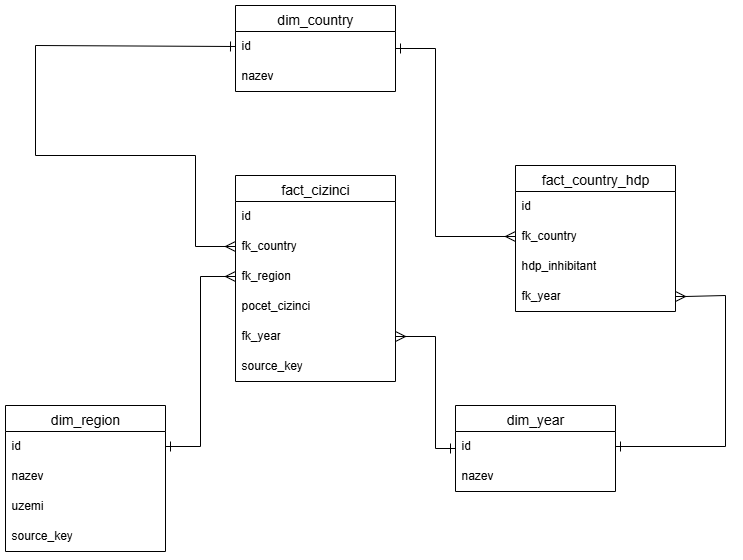

The diagram above was exported from draw.io. Its source (the exported page's mxGraphModel, read from the mxfile embedded in the PNG):
<mxGraphModel dx="1326" dy="763" grid="1" gridSize="10" guides="1" tooltips="1" connect="1" arrows="1" fold="1" page="1" pageScale="1" pageWidth="850" pageHeight="1100" math="0" shadow="0" extFonts="Permanent Marker^https://fonts.googleapis.com/css?family=Permanent+Marker">
  <root>
    <mxCell id="0" />
    <mxCell id="1" parent="0" />
    <mxCell id="nx5UiwJ0fyJJrRlaB7p3-1" value="fact_cizinci" style="swimlane;fontStyle=0;childLayout=stackLayout;horizontal=1;startSize=26;horizontalStack=0;resizeParent=1;resizeParentMax=0;resizeLast=0;collapsible=1;marginBottom=0;align=center;fontSize=14;" vertex="1" parent="1">
      <mxGeometry x="290" y="200" width="160" height="206" as="geometry" />
    </mxCell>
    <mxCell id="nx5UiwJ0fyJJrRlaB7p3-2" value="id" style="text;strokeColor=none;fillColor=none;spacingLeft=4;spacingRight=4;overflow=hidden;rotatable=0;points=[[0,0.5],[1,0.5]];portConstraint=eastwest;fontSize=12;whiteSpace=wrap;html=1;" vertex="1" parent="nx5UiwJ0fyJJrRlaB7p3-1">
      <mxGeometry y="26" width="160" height="30" as="geometry" />
    </mxCell>
    <mxCell id="nx5UiwJ0fyJJrRlaB7p3-3" value="fk_country" style="text;strokeColor=none;fillColor=none;spacingLeft=4;spacingRight=4;overflow=hidden;rotatable=0;points=[[0,0.5],[1,0.5]];portConstraint=eastwest;fontSize=12;whiteSpace=wrap;html=1;" vertex="1" parent="nx5UiwJ0fyJJrRlaB7p3-1">
      <mxGeometry y="56" width="160" height="30" as="geometry" />
    </mxCell>
    <mxCell id="nx5UiwJ0fyJJrRlaB7p3-4" value="fk_region" style="text;strokeColor=none;fillColor=none;spacingLeft=4;spacingRight=4;overflow=hidden;rotatable=0;points=[[0,0.5],[1,0.5]];portConstraint=eastwest;fontSize=12;whiteSpace=wrap;html=1;" vertex="1" parent="nx5UiwJ0fyJJrRlaB7p3-1">
      <mxGeometry y="86" width="160" height="30" as="geometry" />
    </mxCell>
    <mxCell id="nx5UiwJ0fyJJrRlaB7p3-5" value="pocet_cizinci" style="text;strokeColor=none;fillColor=none;spacingLeft=4;spacingRight=4;overflow=hidden;rotatable=0;points=[[0,0.5],[1,0.5]];portConstraint=eastwest;fontSize=12;whiteSpace=wrap;html=1;" vertex="1" parent="nx5UiwJ0fyJJrRlaB7p3-1">
      <mxGeometry y="116" width="160" height="30" as="geometry" />
    </mxCell>
    <mxCell id="nx5UiwJ0fyJJrRlaB7p3-6" value="fk_year" style="text;strokeColor=none;fillColor=none;spacingLeft=4;spacingRight=4;overflow=hidden;rotatable=0;points=[[0,0.5],[1,0.5]];portConstraint=eastwest;fontSize=12;whiteSpace=wrap;html=1;" vertex="1" parent="nx5UiwJ0fyJJrRlaB7p3-1">
      <mxGeometry y="146" width="160" height="30" as="geometry" />
    </mxCell>
    <mxCell id="nx5UiwJ0fyJJrRlaB7p3-26" value="source_key" style="text;strokeColor=none;fillColor=none;spacingLeft=4;spacingRight=4;overflow=hidden;rotatable=0;points=[[0,0.5],[1,0.5]];portConstraint=eastwest;fontSize=12;whiteSpace=wrap;html=1;" vertex="1" parent="nx5UiwJ0fyJJrRlaB7p3-1">
      <mxGeometry y="176" width="160" height="30" as="geometry" />
    </mxCell>
    <mxCell id="nx5UiwJ0fyJJrRlaB7p3-7" value="fact_country_hdp" style="swimlane;fontStyle=0;childLayout=stackLayout;horizontal=1;startSize=26;horizontalStack=0;resizeParent=1;resizeParentMax=0;resizeLast=0;collapsible=1;marginBottom=0;align=center;fontSize=14;" vertex="1" parent="1">
      <mxGeometry x="570" y="190" width="160" height="146" as="geometry" />
    </mxCell>
    <mxCell id="nx5UiwJ0fyJJrRlaB7p3-8" value="id" style="text;strokeColor=none;fillColor=none;spacingLeft=4;spacingRight=4;overflow=hidden;rotatable=0;points=[[0,0.5],[1,0.5]];portConstraint=eastwest;fontSize=12;whiteSpace=wrap;html=1;" vertex="1" parent="nx5UiwJ0fyJJrRlaB7p3-7">
      <mxGeometry y="26" width="160" height="30" as="geometry" />
    </mxCell>
    <mxCell id="nx5UiwJ0fyJJrRlaB7p3-9" value="fk_country" style="text;strokeColor=none;fillColor=none;spacingLeft=4;spacingRight=4;overflow=hidden;rotatable=0;points=[[0,0.5],[1,0.5]];portConstraint=eastwest;fontSize=12;whiteSpace=wrap;html=1;" vertex="1" parent="nx5UiwJ0fyJJrRlaB7p3-7">
      <mxGeometry y="56" width="160" height="30" as="geometry" />
    </mxCell>
    <mxCell id="nx5UiwJ0fyJJrRlaB7p3-11" value="hdp_inhibitant" style="text;strokeColor=none;fillColor=none;spacingLeft=4;spacingRight=4;overflow=hidden;rotatable=0;points=[[0,0.5],[1,0.5]];portConstraint=eastwest;fontSize=12;whiteSpace=wrap;html=1;" vertex="1" parent="nx5UiwJ0fyJJrRlaB7p3-7">
      <mxGeometry y="86" width="160" height="30" as="geometry" />
    </mxCell>
    <mxCell id="nx5UiwJ0fyJJrRlaB7p3-12" value="fk_year" style="text;strokeColor=none;fillColor=none;spacingLeft=4;spacingRight=4;overflow=hidden;rotatable=0;points=[[0,0.5],[1,0.5]];portConstraint=eastwest;fontSize=12;whiteSpace=wrap;html=1;" vertex="1" parent="nx5UiwJ0fyJJrRlaB7p3-7">
      <mxGeometry y="116" width="160" height="30" as="geometry" />
    </mxCell>
    <mxCell id="nx5UiwJ0fyJJrRlaB7p3-29" style="edgeStyle=orthogonalEdgeStyle;rounded=0;orthogonalLoop=1;jettySize=auto;html=1;entryX=1;entryY=0.5;entryDx=0;entryDy=0;fontSize=12;startSize=8;endSize=8;endArrow=ERmany;endFill=0;startArrow=ERone;startFill=0;" edge="1" parent="1" source="nx5UiwJ0fyJJrRlaB7p3-13" target="nx5UiwJ0fyJJrRlaB7p3-6">
      <mxGeometry relative="1" as="geometry">
        <Array as="points">
          <mxPoint x="490" y="473" />
          <mxPoint x="490" y="361" />
        </Array>
      </mxGeometry>
    </mxCell>
    <mxCell id="nx5UiwJ0fyJJrRlaB7p3-13" value="dim_year" style="swimlane;fontStyle=0;childLayout=stackLayout;horizontal=1;startSize=26;horizontalStack=0;resizeParent=1;resizeParentMax=0;resizeLast=0;collapsible=1;marginBottom=0;align=center;fontSize=14;" vertex="1" parent="1">
      <mxGeometry x="510" y="430" width="160" height="86" as="geometry" />
    </mxCell>
    <mxCell id="nx5UiwJ0fyJJrRlaB7p3-14" value="id" style="text;strokeColor=none;fillColor=none;spacingLeft=4;spacingRight=4;overflow=hidden;rotatable=0;points=[[0,0.5],[1,0.5]];portConstraint=eastwest;fontSize=12;whiteSpace=wrap;html=1;" vertex="1" parent="nx5UiwJ0fyJJrRlaB7p3-13">
      <mxGeometry y="26" width="160" height="30" as="geometry" />
    </mxCell>
    <mxCell id="nx5UiwJ0fyJJrRlaB7p3-17" value="nazev" style="text;strokeColor=none;fillColor=none;spacingLeft=4;spacingRight=4;overflow=hidden;rotatable=0;points=[[0,0.5],[1,0.5]];portConstraint=eastwest;fontSize=12;whiteSpace=wrap;html=1;" vertex="1" parent="nx5UiwJ0fyJJrRlaB7p3-13">
      <mxGeometry y="56" width="160" height="30" as="geometry" />
    </mxCell>
    <mxCell id="nx5UiwJ0fyJJrRlaB7p3-30" style="edgeStyle=orthogonalEdgeStyle;rounded=0;orthogonalLoop=1;jettySize=auto;html=1;entryX=0;entryY=0.5;entryDx=0;entryDy=0;fontSize=12;startSize=8;endSize=8;endArrow=ERmany;endFill=0;startArrow=ERone;startFill=0;" edge="1" parent="1" source="nx5UiwJ0fyJJrRlaB7p3-18" target="nx5UiwJ0fyJJrRlaB7p3-9">
      <mxGeometry relative="1" as="geometry">
        <Array as="points">
          <mxPoint x="490" y="73" />
          <mxPoint x="490" y="261" />
        </Array>
      </mxGeometry>
    </mxCell>
    <mxCell id="nx5UiwJ0fyJJrRlaB7p3-18" value="dim_country" style="swimlane;fontStyle=0;childLayout=stackLayout;horizontal=1;startSize=26;horizontalStack=0;resizeParent=1;resizeParentMax=0;resizeLast=0;collapsible=1;marginBottom=0;align=center;fontSize=14;" vertex="1" parent="1">
      <mxGeometry x="290" y="30" width="160" height="86" as="geometry" />
    </mxCell>
    <mxCell id="nx5UiwJ0fyJJrRlaB7p3-19" value="id" style="text;strokeColor=none;fillColor=none;spacingLeft=4;spacingRight=4;overflow=hidden;rotatable=0;points=[[0,0.5],[1,0.5]];portConstraint=eastwest;fontSize=12;whiteSpace=wrap;html=1;" vertex="1" parent="nx5UiwJ0fyJJrRlaB7p3-18">
      <mxGeometry y="26" width="160" height="30" as="geometry" />
    </mxCell>
    <mxCell id="nx5UiwJ0fyJJrRlaB7p3-20" value="nazev" style="text;strokeColor=none;fillColor=none;spacingLeft=4;spacingRight=4;overflow=hidden;rotatable=0;points=[[0,0.5],[1,0.5]];portConstraint=eastwest;fontSize=12;whiteSpace=wrap;html=1;" vertex="1" parent="nx5UiwJ0fyJJrRlaB7p3-18">
      <mxGeometry y="56" width="160" height="30" as="geometry" />
    </mxCell>
    <mxCell id="nx5UiwJ0fyJJrRlaB7p3-21" value="dim_region" style="swimlane;fontStyle=0;childLayout=stackLayout;horizontal=1;startSize=26;horizontalStack=0;resizeParent=1;resizeParentMax=0;resizeLast=0;collapsible=1;marginBottom=0;align=center;fontSize=14;" vertex="1" parent="1">
      <mxGeometry x="60" y="430" width="160" height="146" as="geometry" />
    </mxCell>
    <mxCell id="nx5UiwJ0fyJJrRlaB7p3-22" value="id" style="text;strokeColor=none;fillColor=none;spacingLeft=4;spacingRight=4;overflow=hidden;rotatable=0;points=[[0,0.5],[1,0.5]];portConstraint=eastwest;fontSize=12;whiteSpace=wrap;html=1;" vertex="1" parent="nx5UiwJ0fyJJrRlaB7p3-21">
      <mxGeometry y="26" width="160" height="30" as="geometry" />
    </mxCell>
    <mxCell id="nx5UiwJ0fyJJrRlaB7p3-23" value="nazev" style="text;strokeColor=none;fillColor=none;spacingLeft=4;spacingRight=4;overflow=hidden;rotatable=0;points=[[0,0.5],[1,0.5]];portConstraint=eastwest;fontSize=12;whiteSpace=wrap;html=1;" vertex="1" parent="nx5UiwJ0fyJJrRlaB7p3-21">
      <mxGeometry y="56" width="160" height="30" as="geometry" />
    </mxCell>
    <mxCell id="nx5UiwJ0fyJJrRlaB7p3-24" value="uzemi" style="text;strokeColor=none;fillColor=none;spacingLeft=4;spacingRight=4;overflow=hidden;rotatable=0;points=[[0,0.5],[1,0.5]];portConstraint=eastwest;fontSize=12;whiteSpace=wrap;html=1;" vertex="1" parent="nx5UiwJ0fyJJrRlaB7p3-21">
      <mxGeometry y="86" width="160" height="30" as="geometry" />
    </mxCell>
    <mxCell id="nx5UiwJ0fyJJrRlaB7p3-25" value="source_key" style="text;strokeColor=none;fillColor=none;spacingLeft=4;spacingRight=4;overflow=hidden;rotatable=0;points=[[0,0.5],[1,0.5]];portConstraint=eastwest;fontSize=12;whiteSpace=wrap;html=1;" vertex="1" parent="nx5UiwJ0fyJJrRlaB7p3-21">
      <mxGeometry y="116" width="160" height="30" as="geometry" />
    </mxCell>
    <mxCell id="nx5UiwJ0fyJJrRlaB7p3-27" style="edgeStyle=orthogonalEdgeStyle;rounded=0;orthogonalLoop=1;jettySize=auto;html=1;entryX=0;entryY=0.5;entryDx=0;entryDy=0;fontSize=12;startSize=8;endSize=8;endArrow=ERmany;endFill=0;startArrow=ERone;startFill=0;" edge="1" parent="1" source="nx5UiwJ0fyJJrRlaB7p3-22" target="nx5UiwJ0fyJJrRlaB7p3-4">
      <mxGeometry relative="1" as="geometry" />
    </mxCell>
    <mxCell id="nx5UiwJ0fyJJrRlaB7p3-28" style="edgeStyle=orthogonalEdgeStyle;rounded=0;orthogonalLoop=1;jettySize=auto;html=1;entryX=0;entryY=0.5;entryDx=0;entryDy=0;fontSize=12;startSize=8;endSize=8;startArrow=ERone;startFill=0;endArrow=ERmany;endFill=0;exitX=0;exitY=0.5;exitDx=0;exitDy=0;" edge="1" parent="1" source="nx5UiwJ0fyJJrRlaB7p3-19" target="nx5UiwJ0fyJJrRlaB7p3-3">
      <mxGeometry relative="1" as="geometry">
        <Array as="points">
          <mxPoint x="290" y="70" />
          <mxPoint x="90" y="70" />
          <mxPoint x="90" y="180" />
          <mxPoint x="250" y="180" />
          <mxPoint x="250" y="271" />
        </Array>
      </mxGeometry>
    </mxCell>
    <mxCell id="nx5UiwJ0fyJJrRlaB7p3-31" style="edgeStyle=orthogonalEdgeStyle;rounded=0;orthogonalLoop=1;jettySize=auto;html=1;entryX=1;entryY=0.5;entryDx=0;entryDy=0;fontSize=12;startSize=8;endSize=8;endArrow=ERone;endFill=0;startArrow=ERmany;startFill=0;exitX=1;exitY=0.5;exitDx=0;exitDy=0;" edge="1" parent="1" source="nx5UiwJ0fyJJrRlaB7p3-12" target="nx5UiwJ0fyJJrRlaB7p3-14">
      <mxGeometry relative="1" as="geometry">
        <Array as="points">
          <mxPoint x="740" y="321" />
          <mxPoint x="740" y="320" />
          <mxPoint x="780" y="320" />
          <mxPoint x="780" y="471" />
        </Array>
      </mxGeometry>
    </mxCell>
  </root>
</mxGraphModel>